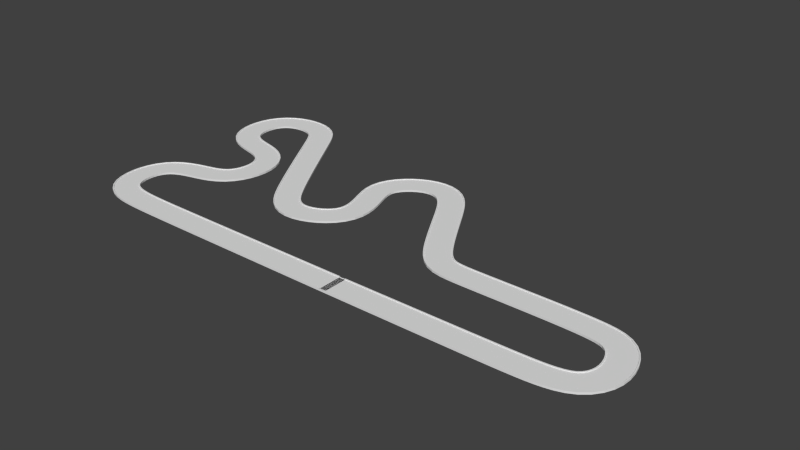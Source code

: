 # Source: pista.blend  (saved by Blender 2.76.0; exported with 4.5.12 LTS)
import bpy
from mathutils import Matrix  # noqa: F401  (used for matrix-valued properties, if any)

bpy.ops.wm.read_factory_settings(use_empty=True)
scene = bpy.context.scene
scene.name = 'Scene'

# ---- collections
col_collection_1 = bpy.data.collections.new('Collection 1'); scene.collection.children.link(col_collection_1)

# ---- materials (node trees are filled in below, after node groups)
mat_material = bpy.data.materials.new('Material')
mat_material.alpha_threshold = 0.0
mat_material.use_transparent_shadow = False
mat_material.roughness = 0.5
mat_material.line_color = (0.0, 0.0, 0.0, 1.0)

# ---- material node trees

# ---- world
world_world = bpy.data.worlds.new('World'); scene.world = world_world
world_world.color = (0.05088, 0.05088, 0.05088)
world_world.use_sun_shadow = False
world_world.sun_shadow_jitter_overblur = 0.0
world_world.cycles.sampling_method = 'MANUAL'
world_world.cycles.sample_map_resolution = 256

# ---- meshes
me_cube = bpy.data.meshes.new('Cube')
me_cube.from_pydata([(1.0, 1.0, -1.0), (1.0, -1.0, -1.0), (-1.0, -1.0, -1.0), (-1.0, 1.0, -1.0), (1.0, 1.0, 1.0), (1.0, -1.0, 1.0), (-1.0, -1.0, 1.0), (-1.0, 1.0, 1.0), (1.0, 0.9162, -1.0), (1.0, -0.9162, -1.0), (-1.0, -0.9162, -1.0), (-1.0, 0.9162, -1.0), (1.0, 0.9162, 1.0), (1.0, -0.9162, 1.0), (-1.0, -0.9162, 1.0), (-1.0, 0.9162, 1.0), (1.0, -0.9162, 2.076), (1.0, -1.0, 2.076), (1.0, 1.0, 2.076), (-1.0, 1.0, 2.076), (-1.0, -1.0, 2.076), (-1.0, 0.9162, 2.076), (1.0, 0.9162, 2.076), (-1.0, -0.9162, 2.076)], [], [(9, 1, 2, 10), (15, 12, 22, 21), (9, 13, 5, 1), (1, 5, 6, 2), (11, 15, 7, 3), (4, 0, 3, 7), (2, 6, 14, 10), (10, 14, 15, 11), (0, 4, 12, 8), (8, 12, 13, 9), (5, 13, 16, 17), (12, 15, 14, 13), (0, 8, 11, 3), (8, 9, 10, 11), (16, 23, 20, 17), (18, 19, 21, 22), (7, 15, 21, 19), (4, 7, 19, 18), (14, 6, 20, 23), (12, 4, 18, 22), (13, 14, 23, 16), (6, 5, 17, 20)])
me_cube.materials.append(mat_material)
me_cube.use_remesh_preserve_volume = False
me_cube.use_remesh_preserve_attributes = False
me_cube.use_mirror_vertex_groups = False
me_cube.update()

# ---- curves / text
cu_nurbspath = bpy.data.curves.new('NurbsPath', 'CURVE')
cu_nurbspath.dimensions = '3D'
_sp = cu_nurbspath.splines.new('NURBS'); _sp.points.add(45)
_sp.points.foreach_set('co', [1.99, 7.272e-06, 0.0, 1.0, 50.37, 0.2133, 0.0, 1.0, 65.83, 0.1067, 0.0, 1.0, 72.02, 2.453, 0.0, 1.0, 75.86, 9.279, 0.0, 1.0, 73.94, 18.13, 0.0, 1.0, 69.56, 22.82, 0.0, 1.0, 62.42, 24.1, 0.0, 1.0, 30.74, 24.1, 0.0, 1.0, 21.36, 24.1, 0.0, 1.0, 16.88, 24.74, 0.0, 1.0, 13.68, 27.09, 0.0, 1.0, 10.26, 31.46, 0.0, 1.0, 3.013, 44.47, 0.0, 1.0, -1.04, 52.05, 0.0, 1.0, -6.906, 61.11, 0.0, 1.0, -17.25, 60.58, 0.0, 1.0, -25.46, 52.58, 0.0, 1.0, -24.72, 45.65, 0.0, 1.0, -20.24, 36.37, 0.0, 1.0, -21.52, 27.84, 0.0, 1.0, -31.97, 22.18, 0.0, 1.0, -39.33, 24.42, 0.0, 1.0, -44.34, 30.82, 0.0, 1.0, -62.36, 61.96, 0.0, 1.0, -65.56, 67.83, 0.0, 1.0, -69.4, 70.92, 0.0, 1.0, -76.02, 71.99, 0.0, 1.0, -83.8, 69.54, 0.0, 1.0, -87.53, 61.32, 0.0, 1.0, -85.19, 51.09, 0.0, 1.0, -76.98, 48.21, 0.0, 1.0, -68.66, 47.25, 0.0, 1.0, -62.15, 40.95, 0.0, 1.0, -63.0, 30.29, 0.0, 1.0, -68.44, 24.64, 0.0, 1.0, -78.15, 23.78, 0.0, 1.0, -88.17, 19.3, 0.0, 1.0, -87.11, 1.386, 0.0, 1.0, -73.99, 0.0, 0.0, 1.0, -57.25, 0.0, 0.0, 1.0, -2.0, 0.0, 0.0, 1.0, -1.0, 0.0, 0.0, 1.0, 0.0, 0.0, 0.0, 1.0, 1.0, 0.0, 0.0, 1.0, 2.0, 0.0, 0.0, 1.0])
_sp.order_u = 5
_sp.order_v = 0
_sp.use_endpoint_u = True
cu_nurbspath.use_path = True
cu_nurbspath.use_path_clamp = True
cu_nurbspath.bevel_resolution = 0
cu_nurbspath.fill_mode = 'HALF'

# ---- objects
ob_nurbspath = bpy.data.objects.new('NurbsPath', cu_nurbspath)
ob_cube = bpy.data.objects.new('Cube', me_cube)

# ---- transforms, parenting, visibility, modifiers, constraints
ob_nurbspath.location = (0.0, -42.06, 0.0)
ob_nurbspath.lineart.crease_threshold = 0.0
ob_cube.location = (0.0, -42.06, 0.0)
ob_cube.scale = (1.0, 3.918, 0.194)
ob_cube.lock_rotations_4d = False
ob_cube.empty_display_type = 'ARROWS'
ob_cube.lineart.crease_threshold = 0.0
_m = ob_cube.modifiers.new('Array', 'ARRAY')
_m.fit_type = 'FIT_CURVE'
_m.curve = ob_nurbspath
_m.constant_offset_displace = (0.0, 0.0, 0.0)
_m = ob_cube.modifiers.new('Curve', 'CURVE')
_m.object = ob_nurbspath

# ---- collection membership
col_collection_1.objects.link(ob_nurbspath)
col_collection_1.objects.link(ob_cube)

# ---- scene / render settings (as saved in the file)
scene.frame_start = 1; scene.frame_end = 250; scene.frame_set(1)
scene.render.engine = 'BLENDER_EEVEE_NEXT'
scene.render.resolution_percentage = 50
scene.render.dither_intensity = 0.0
scene.cycles.use_denoising = False
scene.cycles.samples = 10
scene.cycles.sampling_pattern = 'TABULATED_SOBOL'
scene.cycles.light_sampling_threshold = 0.0
scene.cycles.use_adaptive_sampling = False
scene.cycles.use_light_tree = False
scene.cycles.blur_glossy = 0.0
scene.cycles.pixel_filter_type = 'GAUSSIAN'
scene.cycles.sample_clamp_indirect = 0.0
scene.view_settings.view_transform = 'Standard'
bpy.context.view_layer.update()

# ---- added for rendering (the .blend has no active camera and no usable light): camera, sun
cam_auto = bpy.data.cameras.new('AutoCamera')
cam_auto.lens = 50.0
cam_auto.sensor_width = 36.0
cam_auto.clip_end = 3035.24
ob_auto_camera = bpy.data.objects.new('AutoCamera', cam_auto)
scene.collection.objects.link(ob_auto_camera)
ob_auto_camera.location = (166.961, -213.947, 138.359)
ob_auto_camera.rotation_euler = (1.09748, -7.21219e-08, 0.694738)
scene.camera = ob_auto_camera
light_auto_sun = bpy.data.lights.new('AutoSun', 'SUN')
light_auto_sun.energy = 3.0
light_auto_sun.angle = 0.0523599
ob_auto_sun = bpy.data.objects.new('AutoSun', light_auto_sun)
scene.collection.objects.link(ob_auto_sun)
ob_auto_sun.rotation_euler = (0.872665, 0.174533, 0.523599)
bpy.context.view_layer.update()
